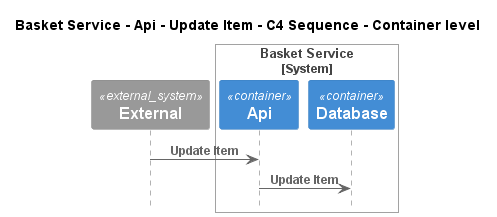

The diagram above was rendered by PlantUML. Its source (embedded in the PNG):
@startuml
!pragma layout smetana
!include ..\..\..\..\..\..\..\.c4s\C4_Sequence.puml

title Basket Service - Api - Update Item - C4 Sequence - Container level

System_Ext(C4InterFlow.SoftwareSystems.ExternalSystem, "External", "")

System_Boundary(ECommercePlatform.SoftwareSystems.BasketService, "Basket Service")
    Container(ECommercePlatform.SoftwareSystems.BasketService.Containers.Api, "Api", "", "")
    Container(ECommercePlatform.SoftwareSystems.BasketService.Containers.Database, "Database", "", "")
Boundary_End()

Rel(C4InterFlow.SoftwareSystems.ExternalSystem, ECommercePlatform.SoftwareSystems.BasketService.Containers.Api, "Update Item")
Rel(ECommercePlatform.SoftwareSystems.BasketService.Containers.Api, ECommercePlatform.SoftwareSystems.BasketService.Containers.Database, "Update Item")


@enduml